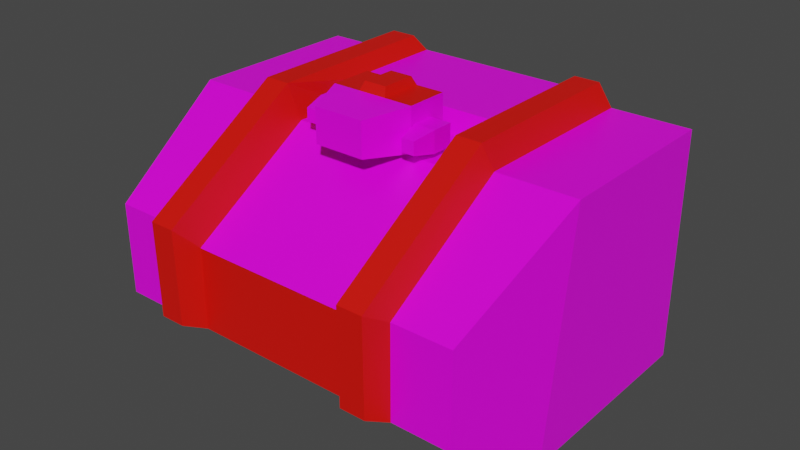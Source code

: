# Source: mech_body07.blend  (saved by Blender 2.92.15; exported with 4.5.12 LTS)
import bpy
from mathutils import Matrix  # noqa: F401  (used for matrix-valued properties, if any)

bpy.ops.wm.read_factory_settings(use_empty=True)
scene = bpy.context.scene
scene.name = 'Scene'

# ---- collections
col_body07 = bpy.data.collections.new('body07'); scene.collection.children.link(col_body07)

# ---- images (referenced by path relative to the original .blend; pixels are not part of the script)
import os
ASSET_DIR = os.environ.get("B2B_ASSET_DIR", "")  # directory of the original .blend (textures are referenced by path, not embedded)
HERE = os.path.dirname(os.path.abspath(__file__))  # packed textures are extracted next to this script under _unpacked/

def load_image(name, relpath, width, height, colorspace="sRGB"):
    """Load a texture the original file referenced (path relative to the .blend, or extracted next to this script)."""
    p = next((c for c in (os.path.join(HERE, relpath), os.path.join(ASSET_DIR, relpath)) if relpath and os.path.exists(c)), "")
    if p:
        img = bpy.data.images.load(p, check_existing=True)
        img.name = name
    else:  # same state as the original file: an image datablock whose file is absent (Cycles renders it pink)
        img = bpy.data.images.new(name, width, height)
        img.source = "FILE"
        img.filepath = "//" + (relpath or name)
    img.colorspace_settings.name = colorspace
    return img
img_tex_body07_png = load_image('tex_body07.png', 'tex_body07.png', 1024, 1024, 'sRGB')

# ---- materials (node trees are filled in below, after node groups)
mat_mat_body = bpy.data.materials.new('mat_body')
mat_mat_body.alpha_threshold = 0.0
mat_mat_body.use_backface_culling = True
mat_mat_body.use_transparent_shadow = False
mat_mat_body.line_color = (0.0, 0.0, 0.0, 1.0)
mat_mat_team = bpy.data.materials.new('mat_team')
mat_mat_team.use_backface_culling = True
mat_mat_team.use_transparent_shadow = False

# ---- material node trees
mat_mat_body.use_nodes = True; mat_mat_body.node_tree.nodes.clear()
_N = mat_mat_body.node_tree.nodes; _L = mat_mat_body.node_tree.links
n0 = _N.new('ShaderNodeOutputMaterial'); n0.name = 'Material Output'; n0.location = (300, 300)
n1 = _N.new('ShaderNodeBsdfPrincipled'); n1.name = 'Principled BSDF'; n1.location = (10, 300)
n1.distribution = 'GGX'
n1.subsurface_method = 'BURLEY'
n1.inputs[2].default_value = 0.4
n1.inputs[3].default_value = 1.45
n1.inputs[27].default_value = (0.0, 0.0, 0.0, 1.0)
n1.inputs[28].default_value = 1.0
n2 = _N.new('ShaderNodeTexImage'); n2.name = 'Image Texture.001'; n2.location = (-254, 300)
n2.image = img_tex_body07_png
n2.interpolation = 'Closest'
_L.new(n1.outputs[0], n0.inputs[0])
_L.new(n2.outputs[0], n1.inputs[0])
n0.is_active_output = True
mat_mat_team.use_nodes = True; mat_mat_team.node_tree.nodes.clear()
_N = mat_mat_team.node_tree.nodes; _L = mat_mat_team.node_tree.links
n0 = _N.new('ShaderNodeBsdfPrincipled'); n0.name = 'Principled BSDF'; n0.location = (10, 300)
n0.distribution = 'GGX'
n0.subsurface_method = 'BURLEY'
n0.inputs[0].default_value = (0.8, 0.004458, 0.0, 1.0)
n0.inputs[3].default_value = 1.45
n0.inputs[27].default_value = (0.0, 0.0, 0.0, 1.0)
n0.inputs[28].default_value = 1.0
n1 = _N.new('ShaderNodeOutputMaterial'); n1.name = 'Material Output'; n1.location = (300, 300)
_L.new(n0.outputs[0], n1.inputs[0])
n1.is_active_output = True

# ---- world
world_world = bpy.data.worlds.new('World'); scene.world = world_world
world_world.use_nodes = True; world_world.node_tree.nodes.clear()
_N = world_world.node_tree.nodes; _L = world_world.node_tree.links
n0 = _N.new('ShaderNodeOutputWorld'); n0.name = 'World Output'; n0.location = (300, 300)
n1 = _N.new('ShaderNodeBackground'); n1.name = 'Background'; n1.location = (10, 300)
n1.inputs[0].default_value = (0.05088, 0.05088, 0.05088, 1.0)
_L.new(n1.outputs[0], n0.inputs[0])
n0.is_active_output = True
world_world.color = (0.05088, 0.05088, 0.05088)
world_world.use_sun_shadow = False
world_world.sun_shadow_jitter_overblur = 0.0

# ---- meshes
me_body = bpy.data.meshes.new('body')
me_body.from_pydata([(-0.405, 0.425, 0.101), (0.405, 0.425, 0.101), (-0.405, 0.425, 0.549), (0.405, 0.425, 0.549), (-0.486, 0.325, 0.053), (0.486, 0.325, 0.053), (-0.486, 0.325, 0.597), (0.486, 0.325, 0.597), (-0.486, -0.175, 0.053), (0.486, -0.175, 0.053), (-0.486, -0.1, 0.597), (0.486, -0.1, 0.597), (-0.4374, -0.4, 0.197), (0.4374, -0.4, 0.197), (-0.4374, -0.4, 0.413), (0.4374, -0.4, 0.413), (-0.3, 0.425, 0.101), (-0.3, 0.425, 0.549), (-0.3, 0.325, 0.053), (-0.3, 0.325, 0.597), (-0.3, -0.175, 0.053), (-0.3, -0.1, 0.597), (-0.3, -0.4, 0.197), (-0.3, -0.4, 0.413), (-0.2, 0.425, 0.101), (-0.2, 0.425, 0.549), (-0.2, 0.325, 0.053), (-0.2, 0.325, 0.62), (-0.2, -0.175, 0.053), (-0.2, -0.1, 0.572), (-0.2, -0.4, 0.197), (-0.2, -0.4, 0.388), (0.2, 0.425, 0.101), (0.2, 0.425, 0.549), (0.2, 0.325, 0.053), (0.2, 0.325, 0.62), (0.2, -0.175, 0.053), (0.2, -0.1, 0.572), (0.2, -0.4, 0.197), (0.2, -0.4, 0.388), (0.3, 0.425, 0.101), (0.3, 0.425, 0.549), (0.3, 0.325, 0.053), (0.3, 0.325, 0.597), (0.3, -0.175, 0.053), (0.3, -0.1, 0.597), (0.3, -0.4, 0.197), (0.3, -0.4, 0.413), (-0.22, 0.3, 0.657), (-0.28, 0.3, 0.657), (-0.22, -0.1163, 0.6547), (-0.28, -0.1163, 0.6547), (-0.22, -0.4524, 0.4423), (-0.28, -0.4524, 0.4423), (-0.28, -0.45, 0.22), (-0.22, -0.45, 0.22), (0.22, -0.45, 0.22), (0.22, -0.4524, 0.4423), (0.22, 0.3, 0.657), (0.22, -0.1163, 0.6547), (0.28, -0.45, 0.22), (0.28, -0.4524, 0.4423), (0.28, 0.3, 0.657), (0.28, -0.1163, 0.6547), (-0.1, -0.1, 0.5775), (0.1, -0.1, 0.5775), (-0.1, -0.1, 0.6775), (0.1, -0.1, 0.6775), (-0.06, -0.2, 0.5875), (0.06, -0.2, 0.5875), (-0.06, -0.2, 0.6675), (0.06, -0.2, 0.6675), (-0.1, 7.451e-09, 0.5775), (0.1, 7.451e-09, 0.5775), (-0.1, -7.451e-09, 0.6775), (0.1, -7.451e-09, 0.6775), (0.1, -0.08947, 0.6375), (0.1, -0.08947, 0.5875), (0.15, -0.08948, 0.6375), (0.15, -0.08948, 0.5875), (0.11, -0.1412, 0.6275), (0.11, -0.1412, 0.5975), (0.14, -0.1412, 0.6275), (0.14, -0.1412, 0.5975), (0.1, -0.03947, 0.6375), (0.1, -0.03947, 0.5875), (0.15, -0.03948, 0.6375), (0.15, -0.03948, 0.5875), (-0.15, -0.09, 0.6375), (-0.15, -0.09, 0.5875), (-0.1, -0.09, 0.6375), (-0.1, -0.09, 0.5875), (-0.14, -0.1417, 0.6275), (-0.14, -0.1417, 0.5975), (-0.11, -0.1417, 0.6275), (-0.11, -0.1417, 0.5975), (-0.15, -0.04, 0.6375), (-0.15, -0.04, 0.5875), (-0.1, -0.04, 0.6375), (-0.1, -0.04, 0.5875), (-0.08, 0.02, 0.5875), (0.08, 0.02, 0.5875), (-0.08, 0.02, 0.6675), (0.08, 0.02, 0.6675), (0.03333, -0.1, 0.6775), (-0.03333, -0.1, 0.6775), (0.03333, -7.451e-09, 0.6775), (-0.03333, -7.451e-09, 0.6775), (0.02667, -0.09, 0.6975), (-0.02667, -0.09, 0.6975), (0.02667, -0.01, 0.6975), (-0.02667, -0.01, 0.6975), (-0.2, 0.06, 0.6199), (0.2, 0.06, 0.6199), (-0.2, 0.04, 0.572), (0.2, 0.04, 0.572), (-0.21, 0.28, 0.01), (-0.21, -0.15, 0.01), (-0.14, 0.28, 0.01), (-0.14, -0.15, 0.01), (0.14, 0.28, 0.01), (0.14, -0.15, 0.01), (0.21, 0.28, 0.01), (0.21, -0.15, 0.01)], [], [(16, 17, 25, 24), (5, 7, 11, 9), (1, 3, 7, 5), (2, 0, 4, 6), (17, 2, 6, 19), (16, 24, 26, 18), (21, 10, 14, 23), (6, 4, 8, 10), (19, 6, 10, 21), (20, 18, 116, 117), (46, 47, 61, 60), (20, 28, 30, 22), (9, 11, 15, 13), (10, 8, 12, 14), (8, 20, 22, 12), (12, 22, 23, 14), (4, 18, 20, 8), (7, 43, 45, 11), (11, 45, 47, 15), (0, 16, 18, 4), (3, 41, 43, 7), (0, 2, 17, 16), (54, 55, 52, 53), (27, 19, 49, 48), (113, 35, 27, 112), (39, 38, 56, 57), (30, 28, 36, 38), (38, 36, 44, 46), (46, 44, 9, 13), (26, 24, 32, 34), (34, 32, 40, 42), (42, 40, 1, 5), (22, 30, 55, 54), (39, 37, 29, 31), (30, 31, 52, 55), (42, 44, 123, 122), (18, 26, 118, 116), (44, 42, 5, 9), (24, 25, 33, 32), (32, 33, 41, 40), (40, 41, 3, 1), (31, 30, 38, 39), (23, 22, 54, 53), (47, 46, 13, 15), (43, 41, 33, 35), (35, 33, 25, 27), (27, 25, 17, 19), (63, 62, 58, 59), (50, 48, 49, 51), (61, 63, 59, 57), (52, 50, 51, 53), (57, 56, 60, 61), (19, 21, 51, 49), (29, 114, 112, 27, 48, 50), (21, 23, 53, 51), (35, 113, 115, 37, 59, 58), (43, 35, 58, 62), (31, 29, 50, 52), (45, 43, 62, 63), (37, 39, 57, 59), (47, 45, 63, 61), (38, 46, 60, 56), (68, 69, 71, 70), (65, 67, 71, 69), (66, 64, 68, 70), (67, 104, 105, 66, 70, 71), (72, 74, 102, 100), (67, 65, 73, 75), (64, 66, 74, 72), (104, 67, 75, 106), (77, 76, 84, 85), (80, 81, 83, 82), (76, 77, 81, 80), (77, 79, 83, 81), (78, 76, 80, 82), (79, 78, 82, 83), (84, 86, 87, 85), (79, 77, 85, 87), (76, 78, 86, 84), (78, 79, 87, 86), (89, 88, 96, 97), (92, 93, 95, 94), (88, 89, 93, 92), (89, 91, 95, 93), (90, 88, 92, 94), (91, 90, 94, 95), (96, 98, 99, 97), (91, 89, 97, 99), (88, 90, 98, 96), (90, 91, 99, 98), (100, 102, 103, 101), (74, 107, 106, 75, 103, 102), (73, 72, 100, 101), (75, 73, 101, 103), (66, 105, 107, 74), (107, 105, 109, 111), (109, 108, 110, 111), (104, 106, 110, 108), (106, 107, 111, 110), (105, 104, 108, 109), (115, 113, 112, 114), (37, 115, 114, 29), (116, 118, 119, 117), (119, 118, 120, 121), (121, 120, 122, 123), (44, 36, 121, 123), (36, 28, 119, 121), (34, 42, 122, 120), (28, 20, 117, 119), (26, 34, 120, 118)])
me_body.polygons.foreach_set('material_index', [0, 0, 0, 0, 0, 0, 0, 0, 0, 0, 1, 0, 0, 0, 0, 0, 0, 0, 0, 0, 0, 0, 1, 1, 0, 1, 0, 0, 0, 0, 0, 0, 1, 0, 1, 0, 0, 0, 0, 0, 0, 1, 1, 0, 1, 1, 1, 1, 1, 1, 1, 1, 1, 1, 1, 1, 1, 1, 1, 1, 1, 1, 0, 0, 0, 0, 0, 0, 0, 1, 0, 0, 0, 0, 0, 0, 0, 0, 0, 0, 0, 0, 0, 0, 0, 0, 0, 0, 0, 0, 0, 0, 0, 0, 1, 0, 1, 1, 1, 1, 0, 0, 0, 0, 0, 0, 0, 0, 0, 0])
_uv = me_body.uv_layers.new(name='UVMap')
_uv.uv.foreach_set('vector', [0.2281, 0.537, 0.05849, 0.5374, 0.05826, 0.4995, 0.228, 0.4992, 0.4996, 0.776, 0.2937, 0.776, 0.2937, 0.6151, 0.4996, 0.5867, 0.4815, 0.8247, 0.3119, 0.8247, 0.2937, 0.776, 0.4996, 0.776, 0.6187, 0.2882, 0.6187, 0.4578, 0.57, 0.476, 0.57, 0.2701, 0.8849, 0.7621, 0.8451, 0.7621, 0.8145, 0.7201, 0.8849, 0.7201, 0.2281, 0.537, 0.228, 0.4992, 0.27, 0.4992, 0.27, 0.537, 0.8849, 0.5592, 0.8145, 0.5592, 0.8329, 0.426, 0.8849, 0.426, 0.57, 0.2701, 0.57, 0.476, 0.3807, 0.476, 0.4091, 0.2701, 0.8849, 0.7201, 0.8145, 0.7201, 0.8145, 0.5592, 0.8849, 0.5592, 0.5008, 0.01186, 0.6901, 0.01186, 0.6731, 0.04962, 0.5103, 0.04962, 0.6013, 0.5119, 0.6017, 0.5937, 0.5806, 0.6049, 0.581, 0.5207, 0.4915, 0.01555, 0.4915, 0.0534, 0.3904, 0.0534, 0.3904, 0.01555, 0.4996, 0.5867, 0.2937, 0.6151, 0.3632, 0.4999, 0.4449, 0.4997, 0.4091, 0.2701, 0.3807, 0.476, 0.2937, 0.4213, 0.2939, 0.3395, 0.8145, 0.2431, 0.8849, 0.2431, 0.8849, 0.3442, 0.8329, 0.3442, 0.8329, 0.3442, 0.8849, 0.3442, 0.8849, 0.426, 0.8329, 0.426, 0.8145, 0.05385, 0.8849, 0.05385, 0.8849, 0.2431, 0.8145, 0.2431, 0.7908, 0.7201, 0.7203, 0.7201, 0.7203, 0.5592, 0.7908, 0.5592, 0.7908, 0.5592, 0.7203, 0.5592, 0.7203, 0.426, 0.7724, 0.426, 0.8451, 0.01186, 0.8849, 0.01186, 0.8849, 0.05385, 0.8145, 0.05385, 0.7601, 0.7621, 0.7203, 0.7621, 0.7203, 0.7201, 0.7908, 0.7201, 0.2281, 0.5768, 0.05857, 0.5771, 0.05849, 0.5374, 0.2281, 0.537, 0.9662, 0.4287, 0.9435, 0.4288, 0.9431, 0.3446, 0.9658, 0.3445, 0.9338, 0.0197, 0.9719, 0.01186, 0.9642, 0.03643, 0.9415, 0.03655, 0.1122, 0.2048, 0.01186, 0.2048, 0.01186, 0.0534, 0.1122, 0.0534, 0.5369, 0.5839, 0.538, 0.5116, 0.5583, 0.5206, 0.5578, 0.6047, 0.3904, 0.0534, 0.4915, 0.0534, 0.4915, 0.2048, 0.3904, 0.2048, 0.3904, 0.2048, 0.4915, 0.2048, 0.4915, 0.2427, 0.3904, 0.2427, 0.7203, 0.3442, 0.7203, 0.2431, 0.7908, 0.2431, 0.7724, 0.3442, 0.27, 0.4992, 0.228, 0.4992, 0.2281, 0.348, 0.27, 0.348, 0.27, 0.348, 0.2281, 0.348, 0.2281, 0.3102, 0.27, 0.3103, 0.7203, 0.05385, 0.7203, 0.01186, 0.7601, 0.01186, 0.7908, 0.05385, 0.9739, 0.4495, 0.936, 0.4497, 0.9435, 0.4288, 0.9662, 0.4287, 0.3181, 0.2048, 0.1848, 0.2048, 0.1848, 0.0534, 0.3181, 0.0534, 0.9232, 0.4378, 0.9222, 0.3655, 0.9431, 0.3446, 0.9435, 0.4288, 0.6901, 0.2464, 0.5008, 0.2464, 0.5103, 0.2086, 0.6731, 0.2086, 0.6966, 0.01555, 0.6966, 0.0534, 0.6731, 0.07611, 0.6731, 0.04962, 0.7203, 0.2431, 0.7203, 0.05385, 0.7908, 0.05385, 0.7908, 0.2431, 0.228, 0.4992, 0.05826, 0.4995, 0.05841, 0.3477, 0.2281, 0.348, 0.2281, 0.348, 0.05841, 0.3477, 0.05865, 0.3098, 0.2281, 0.3102, 0.2281, 0.3102, 0.05865, 0.3098, 0.05875, 0.2701, 0.2282, 0.2705, 0.3181, 0.0534, 0.3904, 0.0534, 0.3904, 0.2048, 0.3181, 0.2048, 0.9869, 0.3557, 0.9866, 0.4375, 0.9662, 0.4287, 0.9658, 0.3445, 0.7203, 0.426, 0.7203, 0.3442, 0.7724, 0.3442, 0.7724, 0.426, 0.01674, 0.3094, 0.05865, 0.3098, 0.05841, 0.3477, 0.01191, 0.3479, 0.01191, 0.3479, 0.05841, 0.3477, 0.05826, 0.4995, 0.01186, 0.4993, 0.01186, 0.4993, 0.05826, 0.4995, 0.05849, 0.5374, 0.01665, 0.5377, 0.5798, 0.7554, 0.579, 0.9129, 0.5563, 0.9128, 0.5571, 0.7552, 0.9423, 0.1941, 0.9415, 0.03655, 0.9642, 0.03643, 0.965, 0.194, 0.5806, 0.6049, 0.5798, 0.7554, 0.5571, 0.7552, 0.5578, 0.6047, 0.9431, 0.3446, 0.9423, 0.1941, 0.965, 0.194, 0.9658, 0.3445, 0.5578, 0.6047, 0.5583, 0.5206, 0.581, 0.5207, 0.5806, 0.6049, 0.9881, 0.02697, 0.9881, 0.1878, 0.965, 0.194, 0.9642, 0.03643, 0.9099, 0.1888, 0.9086, 0.1358, 0.9264, 0.1275, 0.9255, 0.02724, 0.9415, 0.03655, 0.9423, 0.1941, 0.9881, 0.2004, 0.9871, 0.3336, 0.9658, 0.3445, 0.965, 0.194, 0.5403, 0.9221, 0.5412, 0.8218, 0.5234, 0.8136, 0.5247, 0.7606, 0.5571, 0.7552, 0.5563, 0.9128, 0.5866, 0.9375, 0.5486, 0.9297, 0.5563, 0.9128, 0.579, 0.9129, 0.9141, 0.339, 0.9116, 0.2058, 0.9423, 0.1941, 0.9431, 0.3446, 0.6029, 0.7615, 0.6029, 0.9224, 0.579, 0.9129, 0.5798, 0.7554, 0.5264, 0.7436, 0.5288, 0.6104, 0.5578, 0.6047, 0.5571, 0.7552, 0.6018, 0.6158, 0.6029, 0.749, 0.5798, 0.7554, 0.5806, 0.6049, 0.5508, 0.4997, 0.5887, 0.4999, 0.581, 0.5207, 0.5583, 0.5206, 0.01332, 0.7068, 0.01186, 0.6577, 0.04458, 0.6567, 0.04604, 0.7058, 0.08554, 0.6008, 0.08485, 0.6395, 0.04324, 0.6349, 0.04379, 0.6039, 0.08608, 0.7196, 0.08745, 0.7564, 0.0477, 0.7542, 0.0466, 0.7247, 0.08485, 0.6395, 0.08551, 0.6656, 0.08507, 0.6942, 0.08608, 0.7196, 0.04604, 0.7058, 0.04458, 0.6567, 0.6313, 0.4997, 0.6692, 0.4997, 0.6654, 0.5104, 0.6351, 0.5104, 0.08485, 0.6395, 0.08554, 0.6008, 0.1242, 0.6015, 0.1235, 0.6402, 0.08745, 0.7564, 0.08608, 0.7196, 0.1229, 0.7182, 0.1242, 0.755, 0.08551, 0.6656, 0.08485, 0.6395, 0.1235, 0.6402, 0.1231, 0.666, 0.1858, 0.7381, 0.1669, 0.7381, 0.1669, 0.7192, 0.1858, 0.7192, 0.1631, 0.758, 0.1631, 0.7694, 0.1517, 0.7694, 0.1517, 0.758, 0.1669, 0.7381, 0.1858, 0.7381, 0.182, 0.758, 0.1707, 0.758, 0.1858, 0.7381, 0.2047, 0.7381, 0.2009, 0.758, 0.1896, 0.758, 0.148, 0.7381, 0.1669, 0.7381, 0.1631, 0.758, 0.1517, 0.758, 0.2047, 0.7381, 0.2237, 0.7381, 0.2199, 0.758, 0.2085, 0.758, 0.1669, 0.7192, 0.148, 0.7192, 0.148, 0.7002, 0.1669, 0.7002, 0.2047, 0.7381, 0.1858, 0.7381, 0.1858, 0.7192, 0.2047, 0.7192, 0.1669, 0.7381, 0.148, 0.7381, 0.148, 0.7192, 0.1669, 0.7192, 0.2237, 0.7381, 0.2047, 0.7381, 0.2047, 0.7192, 0.2237, 0.7192, 0.1793, 0.6387, 0.1793, 0.6197, 0.1982, 0.6197, 0.1982, 0.6387, 0.1593, 0.616, 0.148, 0.616, 0.148, 0.6046, 0.1593, 0.6046, 0.1793, 0.6197, 0.1793, 0.6387, 0.1593, 0.6349, 0.1593, 0.6235, 0.1793, 0.6387, 0.1793, 0.6576, 0.1593, 0.6538, 0.1593, 0.6425, 0.1793, 0.6008, 0.1793, 0.6197, 0.1593, 0.616, 0.1593, 0.6046, 0.1793, 0.6576, 0.1793, 0.6765, 0.1593, 0.6727, 0.1593, 0.6614, 0.1982, 0.6197, 0.1982, 0.6008, 0.2171, 0.6008, 0.2171, 0.6197, 0.1793, 0.6576, 0.1793, 0.6387, 0.1982, 0.6387, 0.1982, 0.6576, 0.1793, 0.6197, 0.1793, 0.6008, 0.1982, 0.6008, 0.1982, 0.6197, 0.1793, 0.6765, 0.1793, 0.6576, 0.1982, 0.6576, 0.1982, 0.6765, 0.6351, 0.5104, 0.6654, 0.5104, 0.6654, 0.571, 0.6351, 0.571, 0.6738, 0.5029, 0.6738, 0.5281, 0.6738, 0.5533, 0.6738, 0.5786, 0.6654, 0.571, 0.6654, 0.5104, 0.6266, 0.5786, 0.6266, 0.5029, 0.6351, 0.5104, 0.6351, 0.571, 0.6692, 0.5817, 0.6313, 0.5817, 0.6351, 0.571, 0.6654, 0.571, 0.08608, 0.7196, 0.08507, 0.6942, 0.1222, 0.6945, 0.1229, 0.7182, 0.1222, 0.6945, 0.08507, 0.6942, 0.09221, 0.6872, 0.1141, 0.6884, 0.09221, 0.6872, 0.09382, 0.6722, 0.1156, 0.6733, 0.1141, 0.6884, 0.08551, 0.6656, 0.1231, 0.666, 0.1156, 0.6733, 0.09382, 0.6722, 0.1231, 0.666, 0.1222, 0.6945, 0.1141, 0.6884, 0.1156, 0.6733, 0.08507, 0.6942, 0.08551, 0.6656, 0.09382, 0.6722, 0.09221, 0.6872, 0.1318, 0.2048, 0.1122, 0.2048, 0.1122, 0.0534, 0.1318, 0.0534, 0.1848, 0.2048, 0.1318, 0.2048, 0.1318, 0.0534, 0.1848, 0.0534, 0.6731, 0.04962, 0.6731, 0.07611, 0.5103, 0.07611, 0.5103, 0.04962, 0.5103, 0.07611, 0.6731, 0.07611, 0.6731, 0.1821, 0.5103, 0.1821, 0.5103, 0.1821, 0.6731, 0.1821, 0.6731, 0.2086, 0.5103, 0.2086, 0.4915, 0.2427, 0.4915, 0.2048, 0.5103, 0.1821, 0.5103, 0.2086, 0.4915, 0.2048, 0.4915, 0.0534, 0.5103, 0.07611, 0.5103, 0.1821, 0.6966, 0.2048, 0.6966, 0.2427, 0.6731, 0.2086, 0.6731, 0.1821, 0.4915, 0.0534, 0.4915, 0.01555, 0.5103, 0.04962, 0.5103, 0.07611, 0.6966, 0.0534, 0.6966, 0.2048, 0.6731, 0.1821, 0.6731, 0.07611])
me_body.materials.append(mat_mat_body)
me_body.materials.append(mat_mat_team)
me_body.use_remesh_fix_poles = True
me_body.use_remesh_preserve_attributes = False
me_body.use_mirror_vertex_groups = False
me_body.update()
arm_armature_001 = bpy.data.armatures.new('Armature.001')  # bones are not reproduced

# ---- objects
ob_body = bpy.data.objects.new('body', me_body)
ob_armature = bpy.data.objects.new('Armature', arm_armature_001)

# ---- transforms, parenting, visibility, modifiers, constraints
ob_body.location = (0.0, 0.0, 0.0)
ob_body.lineart.crease_threshold = 0.0
_vg = ob_body.vertex_groups.new(name='root')
_vg = ob_body.vertex_groups.new(name='head')
ob_armature.location = (0.0, 0.0, 0.0)
ob_armature.lineart.crease_threshold = 0.0

# ---- collection membership
col_body07.objects.link(ob_body)
col_body07.objects.link(ob_armature)

# ---- scene / render settings (as saved in the file)
scene.frame_start = 1; scene.frame_end = 250; scene.frame_set(1)
scene.render.engine = 'BLENDER_EEVEE_NEXT'
scene.cycles.use_denoising = False
scene.cycles.samples = 128
scene.cycles.sampling_pattern = 'TABULATED_SOBOL'
scene.cycles.use_adaptive_sampling = False
scene.cycles.use_light_tree = False
scene.view_settings.view_transform = 'Filmic'
bpy.context.view_layer.update()

# ---- added for rendering (the .blend has no active camera and no usable light): camera, sun
cam_auto = bpy.data.cameras.new('AutoCamera')
cam_auto.lens = 50.0
cam_auto.sensor_width = 36.0
cam_auto.clip_end = 1000.0
ob_auto_camera = bpy.data.objects.new('AutoCamera', cam_auto)
scene.collection.objects.link(ob_auto_camera)
ob_auto_camera.location = (1.36833, -1.65567, 1.44841)
ob_auto_camera.rotation_euler = (1.09748, -7.21219e-08, 0.694738)
scene.camera = ob_auto_camera
light_auto_sun = bpy.data.lights.new('AutoSun', 'SUN')
light_auto_sun.energy = 3.0
light_auto_sun.angle = 0.0523599
ob_auto_sun = bpy.data.objects.new('AutoSun', light_auto_sun)
scene.collection.objects.link(ob_auto_sun)
ob_auto_sun.rotation_euler = (0.872665, 0.174533, 0.523599)
bpy.context.view_layer.update()
